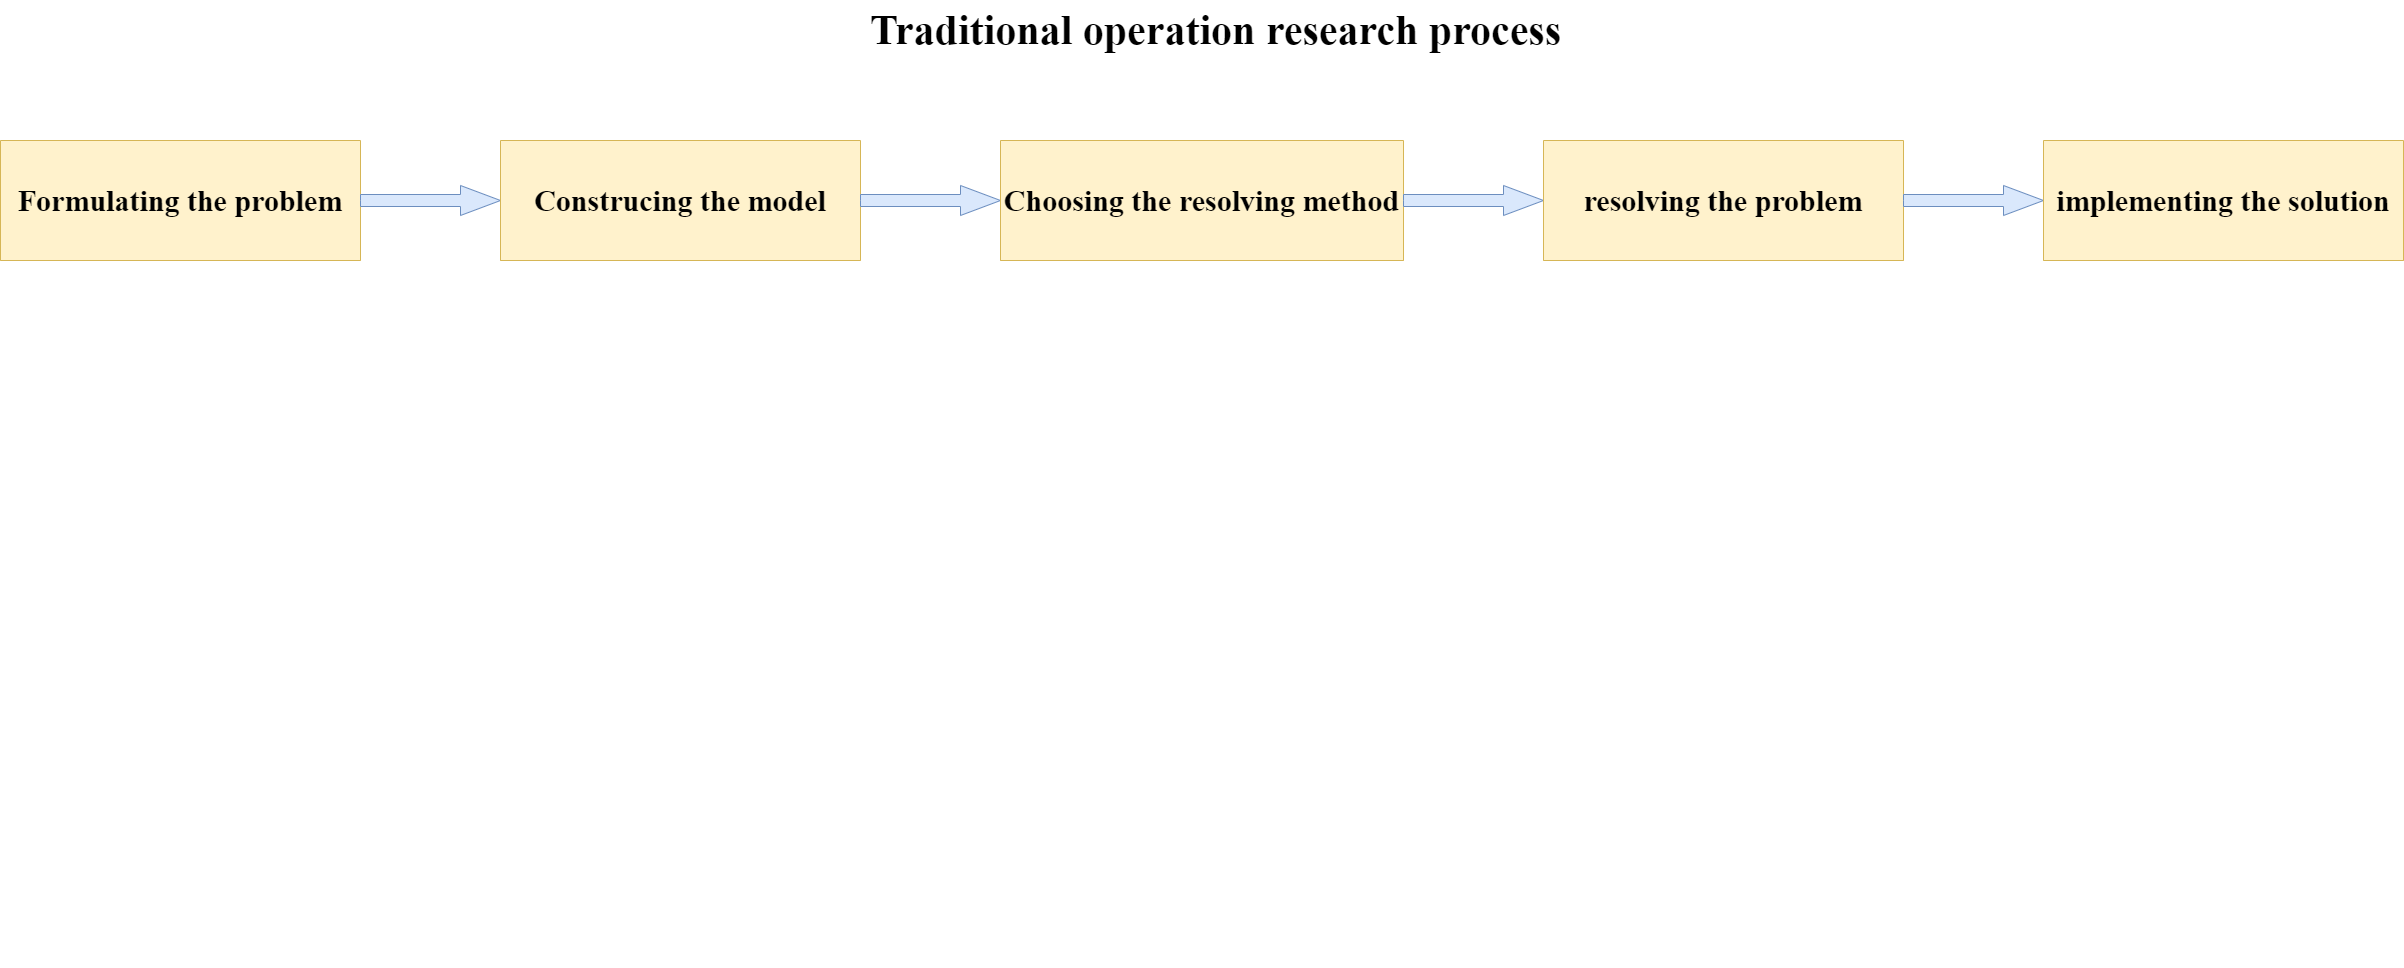

The diagram above was exported from draw.io. Its source (the exported page's mxGraphModel, read from the mxfile embedded in the PNG):
<mxGraphModel dx="3970" dy="3223" grid="1" gridSize="10" guides="1" tooltips="1" connect="1" arrows="1" fold="1" page="1" pageScale="1" pageWidth="827" pageHeight="1169" math="0" shadow="0">
  <root>
    <mxCell id="WIyWlLk6GJQsqaUBKTNV-0" />
    <mxCell id="WIyWlLk6GJQsqaUBKTNV-1" parent="WIyWlLk6GJQsqaUBKTNV-0" />
    <mxCell id="WByzqIGubkQh_QL8RIGn-74" value="" style="edgeStyle=orthogonalEdgeStyle;rounded=0;orthogonalLoop=1;jettySize=auto;html=1;exitX=0.5;exitY=0;exitDx=0;exitDy=0;fillColor=#ffe6cc;strokeColor=none;" parent="WIyWlLk6GJQsqaUBKTNV-1" edge="1">
      <mxGeometry relative="1" as="geometry">
        <mxPoint x="1315.666666666667" y="147.25" as="targetPoint" />
        <mxPoint x="1407.25" y="115" as="sourcePoint" />
      </mxGeometry>
    </mxCell>
    <mxCell id="kt6a4568Zus8mQithYx--17" value="" style="group" vertex="1" connectable="0" parent="WIyWlLk6GJQsqaUBKTNV-1">
      <mxGeometry x="-790" y="-810" width="2403" height="260" as="geometry" />
    </mxCell>
    <mxCell id="WByzqIGubkQh_QL8RIGn-0" value="&lt;font face=&quot;Times New Roman&quot; style=&quot;font-size: 30px;&quot;&gt;Formulating the problem&lt;/font&gt;" style="rounded=1;swimlane;whiteSpace=wrap;html=1;startSize=120;fillColor=#fff2cc;strokeColor=#d6b656;" parent="kt6a4568Zus8mQithYx--17" vertex="1" collapsed="1">
      <mxGeometry y="140" width="360" height="120" as="geometry">
        <mxRectangle x="-550" y="-630" width="190" height="120" as="alternateBounds" />
      </mxGeometry>
    </mxCell>
    <mxCell id="b4k3C6Gka1uhANi-ps0s-11" value="&lt;p style=&quot;text-align: justify; box-sizing: border-box; line-height: 0%; orphans: 4; margin-top: 1rem; margin-bottom: 1.5em; position: relative; color: rgb(31, 9, 9); font-size: 26px;&quot; class=&quot;md-end-block md-p md-focus&quot;&gt;&lt;br&gt;&lt;/p&gt;" style="text;html=1;align=center;verticalAlign=middle;resizable=0;points=[];autosize=1;strokeColor=none;fillColor=none;" parent="WByzqIGubkQh_QL8RIGn-0" vertex="1">
      <mxGeometry x="340" y="70" width="20" height="70" as="geometry" />
    </mxCell>
    <mxCell id="Rq2nLx-GAJvqWOyg-2NG-0" value="&lt;font size=&quot;1&quot; face=&quot;Times New Roman&quot; style=&quot;&quot;&gt;&lt;b style=&quot;font-size: 42px;&quot;&gt;Traditional operation research process&lt;/b&gt;&lt;/font&gt;" style="text;html=1;align=center;verticalAlign=middle;resizable=0;points=[];autosize=1;strokeColor=none;fillColor=none;" parent="kt6a4568Zus8mQithYx--17" vertex="1">
      <mxGeometry x="860" width="710" height="60" as="geometry" />
    </mxCell>
    <mxCell id="kt6a4568Zus8mQithYx--0" value="" style="html=1;shadow=0;dashed=0;align=center;verticalAlign=middle;shape=mxgraph.arrows2.arrow;dy=0.6;dx=40;notch=0;fillColor=#dae8fc;strokeColor=#6c8ebf;" vertex="1" parent="kt6a4568Zus8mQithYx--17">
      <mxGeometry x="360" y="185" width="140" height="30" as="geometry" />
    </mxCell>
    <mxCell id="kt6a4568Zus8mQithYx--1" value="&lt;font face=&quot;Times New Roman&quot; style=&quot;font-size: 30px;&quot;&gt;Construcing the model&lt;/font&gt;" style="rounded=1;swimlane;whiteSpace=wrap;html=1;startSize=120;fillColor=#fff2cc;strokeColor=#d6b656;" vertex="1" collapsed="1" parent="kt6a4568Zus8mQithYx--17">
      <mxGeometry x="500" y="140" width="360" height="120" as="geometry">
        <mxRectangle x="-550" y="-630" width="190" height="120" as="alternateBounds" />
      </mxGeometry>
    </mxCell>
    <mxCell id="kt6a4568Zus8mQithYx--2" value="&lt;p style=&quot;text-align: justify; box-sizing: border-box; line-height: 0%; orphans: 4; margin-top: 1rem; margin-bottom: 1.5em; position: relative; color: rgb(31, 9, 9); font-size: 26px;&quot; class=&quot;md-end-block md-p md-focus&quot;&gt;&lt;br&gt;&lt;/p&gt;" style="text;html=1;align=center;verticalAlign=middle;resizable=0;points=[];autosize=1;strokeColor=none;fillColor=none;" vertex="1" parent="kt6a4568Zus8mQithYx--1">
      <mxGeometry x="340" y="70" width="20" height="70" as="geometry" />
    </mxCell>
    <mxCell id="kt6a4568Zus8mQithYx--5" value="" style="html=1;shadow=0;dashed=0;align=center;verticalAlign=middle;shape=mxgraph.arrows2.arrow;dy=0.6;dx=40;notch=0;fillColor=#dae8fc;strokeColor=#6c8ebf;" vertex="1" parent="kt6a4568Zus8mQithYx--17">
      <mxGeometry x="860" y="185" width="140" height="30" as="geometry" />
    </mxCell>
    <mxCell id="kt6a4568Zus8mQithYx--6" value="&lt;font face=&quot;Times New Roman&quot; style=&quot;font-size: 30px;&quot;&gt;Choosing the resolving method&lt;/font&gt;" style="rounded=1;swimlane;whiteSpace=wrap;html=1;startSize=120;fillColor=#fff2cc;strokeColor=#d6b656;" vertex="1" collapsed="1" parent="kt6a4568Zus8mQithYx--17">
      <mxGeometry x="1000" y="140" width="403" height="120" as="geometry">
        <mxRectangle x="-550" y="-630" width="190" height="120" as="alternateBounds" />
      </mxGeometry>
    </mxCell>
    <mxCell id="kt6a4568Zus8mQithYx--7" value="&lt;p style=&quot;text-align: justify; box-sizing: border-box; line-height: 0%; orphans: 4; margin-top: 1rem; margin-bottom: 1.5em; position: relative; color: rgb(31, 9, 9); font-size: 26px;&quot; class=&quot;md-end-block md-p md-focus&quot;&gt;&lt;br&gt;&lt;/p&gt;" style="text;html=1;align=center;verticalAlign=middle;resizable=0;points=[];autosize=1;strokeColor=none;fillColor=none;" vertex="1" parent="kt6a4568Zus8mQithYx--6">
      <mxGeometry x="340" y="70" width="20" height="70" as="geometry" />
    </mxCell>
    <mxCell id="kt6a4568Zus8mQithYx--8" value="" style="html=1;shadow=0;dashed=0;align=center;verticalAlign=middle;shape=mxgraph.arrows2.arrow;dy=0.6;dx=40;notch=0;fillColor=#dae8fc;strokeColor=#6c8ebf;" vertex="1" parent="kt6a4568Zus8mQithYx--17">
      <mxGeometry x="1403" y="185" width="140" height="30" as="geometry" />
    </mxCell>
    <mxCell id="kt6a4568Zus8mQithYx--9" value="&lt;font face=&quot;Times New Roman&quot; style=&quot;font-size: 30px;&quot;&gt;resolving the problem&lt;/font&gt;" style="rounded=1;swimlane;whiteSpace=wrap;html=1;startSize=120;fillColor=#fff2cc;strokeColor=#d6b656;" vertex="1" collapsed="1" parent="kt6a4568Zus8mQithYx--17">
      <mxGeometry x="1543" y="140" width="360" height="120" as="geometry">
        <mxRectangle x="-550" y="-630" width="190" height="120" as="alternateBounds" />
      </mxGeometry>
    </mxCell>
    <mxCell id="kt6a4568Zus8mQithYx--10" value="&lt;p style=&quot;text-align: justify; box-sizing: border-box; line-height: 0%; orphans: 4; margin-top: 1rem; margin-bottom: 1.5em; position: relative; color: rgb(31, 9, 9); font-size: 26px;&quot; class=&quot;md-end-block md-p md-focus&quot;&gt;&lt;br&gt;&lt;/p&gt;" style="text;html=1;align=center;verticalAlign=middle;resizable=0;points=[];autosize=1;strokeColor=none;fillColor=none;" vertex="1" parent="kt6a4568Zus8mQithYx--9">
      <mxGeometry x="340" y="70" width="20" height="70" as="geometry" />
    </mxCell>
    <mxCell id="kt6a4568Zus8mQithYx--11" value="" style="html=1;shadow=0;dashed=0;align=center;verticalAlign=middle;shape=mxgraph.arrows2.arrow;dy=0.6;dx=40;notch=0;fillColor=#dae8fc;strokeColor=#6c8ebf;" vertex="1" parent="kt6a4568Zus8mQithYx--17">
      <mxGeometry x="1903" y="185" width="140" height="30" as="geometry" />
    </mxCell>
    <mxCell id="kt6a4568Zus8mQithYx--12" value="&lt;font face=&quot;Times New Roman&quot; style=&quot;font-size: 30px;&quot;&gt;implementing the solution&lt;/font&gt;" style="rounded=1;swimlane;whiteSpace=wrap;html=1;startSize=120;fillColor=#fff2cc;strokeColor=#d6b656;" vertex="1" collapsed="1" parent="kt6a4568Zus8mQithYx--17">
      <mxGeometry x="2043" y="140" width="360" height="120" as="geometry">
        <mxRectangle x="-550" y="-630" width="190" height="120" as="alternateBounds" />
      </mxGeometry>
    </mxCell>
    <mxCell id="kt6a4568Zus8mQithYx--13" value="&lt;p style=&quot;text-align: justify; box-sizing: border-box; line-height: 0%; orphans: 4; margin-top: 1rem; margin-bottom: 1.5em; position: relative; color: rgb(31, 9, 9); font-size: 26px;&quot; class=&quot;md-end-block md-p md-focus&quot;&gt;&lt;br&gt;&lt;/p&gt;" style="text;html=1;align=center;verticalAlign=middle;resizable=0;points=[];autosize=1;strokeColor=none;fillColor=none;" vertex="1" parent="kt6a4568Zus8mQithYx--12">
      <mxGeometry x="340" y="70" width="20" height="70" as="geometry" />
    </mxCell>
  </root>
</mxGraphModel>